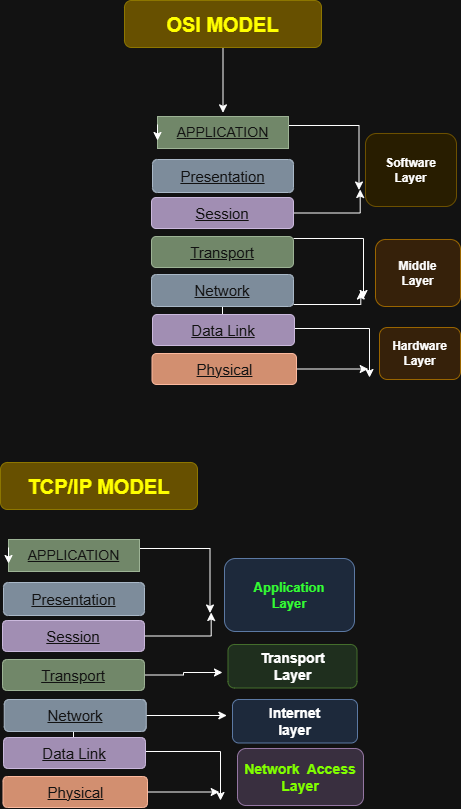

The diagram above was exported from draw.io. Its source (the exported page's mxGraphModel, read from the mxfile embedded in the PNG):
<mxGraphModel dx="774" dy="451" grid="0" gridSize="10" guides="1" tooltips="1" connect="1" arrows="1" fold="1" page="1" pageScale="1" pageWidth="850" pageHeight="1100" background="none" math="0" shadow="0">
  <root>
    <mxCell id="0" />
    <mxCell id="1" parent="0" />
    <mxCell id="F3dBxnSQ2zdlqhv59QNC-13" edge="1" parent="1" source="F3dBxnSQ2zdlqhv59QNC-10" style="edgeStyle=orthogonalEdgeStyle;rounded=0;orthogonalLoop=1;jettySize=auto;html=1;">
      <mxGeometry relative="1" as="geometry">
        <mxPoint x="421.5" y="307.33331298828125" as="targetPoint" />
      </mxGeometry>
    </mxCell>
    <mxCell id="F3dBxnSQ2zdlqhv59QNC-10" parent="1" style="rounded=1;whiteSpace=wrap;html=1;labelBackgroundColor=none;fillColor=#e3c800;fontColor=light-dark(#000000,#FFFF00);strokeColor=#B09500;fontStyle=1;fontSize=20;" value="OSI MODEL" vertex="1">
      <mxGeometry height="47" width="197" x="323" y="195" as="geometry" />
    </mxCell>
    <mxCell id="F3dBxnSQ2zdlqhv59QNC-22" edge="1" parent="1" style="edgeStyle=orthogonalEdgeStyle;rounded=0;orthogonalLoop=1;jettySize=auto;html=1;entryX=1;entryY=0.5;entryDx=0;entryDy=0;">
      <mxGeometry relative="1" as="geometry">
        <mxPoint x="487" y="320" as="sourcePoint" />
        <mxPoint x="557.5" y="384.5" as="targetPoint" />
      </mxGeometry>
    </mxCell>
    <mxCell id="F3dBxnSQ2zdlqhv59QNC-12" parent="1" style="rounded=1;whiteSpace=wrap;html=1;arcSize=0;fillColor=#6d8764;fontColor=#ffffff;strokeColor=#3A5431;fontSize=14;fontStyle=4" value="APPLICATION" vertex="1">
      <mxGeometry height="32" width="131" x="356" y="311" as="geometry" />
    </mxCell>
    <mxCell id="F3dBxnSQ2zdlqhv59QNC-14" edge="1" parent="1" source="F3dBxnSQ2zdlqhv59QNC-12" style="edgeStyle=orthogonalEdgeStyle;rounded=0;orthogonalLoop=1;jettySize=auto;html=1;exitX=0;exitY=0.25;exitDx=0;exitDy=0;entryX=0;entryY=0.75;entryDx=0;entryDy=0;" target="F3dBxnSQ2zdlqhv59QNC-12">
      <mxGeometry relative="1" as="geometry" />
    </mxCell>
    <mxCell id="F3dBxnSQ2zdlqhv59QNC-15" parent="1" style="rounded=1;whiteSpace=wrap;html=1;fillColor=#647687;fontColor=#ffffff;strokeColor=#314354;fontSize=15;fontStyle=4" value="Presentation" vertex="1">
      <mxGeometry height="33" width="141" x="351" y="354" as="geometry" />
    </mxCell>
    <mxCell id="F3dBxnSQ2zdlqhv59QNC-23" edge="1" parent="1" source="F3dBxnSQ2zdlqhv59QNC-16" style="edgeStyle=orthogonalEdgeStyle;rounded=0;orthogonalLoop=1;jettySize=auto;html=1;">
      <mxGeometry relative="1" as="geometry">
        <mxPoint x="558.6666870117188" y="384" as="targetPoint" />
      </mxGeometry>
    </mxCell>
    <mxCell id="F3dBxnSQ2zdlqhv59QNC-16" parent="1" style="rounded=1;whiteSpace=wrap;html=1;fillColor=#76608a;fontColor=#ffffff;strokeColor=#432D57;fontSize=15;fontStyle=4" value="Session" vertex="1">
      <mxGeometry height="31" width="142" x="350" y="392" as="geometry" />
    </mxCell>
    <mxCell id="F3dBxnSQ2zdlqhv59QNC-32" edge="1" parent="1" source="F3dBxnSQ2zdlqhv59QNC-18" style="edgeStyle=orthogonalEdgeStyle;rounded=0;orthogonalLoop=1;jettySize=auto;html=1;">
      <mxGeometry relative="1" as="geometry">
        <Array as="points">
          <mxPoint x="562" y="433" />
        </Array>
        <mxPoint x="562" y="493" as="targetPoint" />
      </mxGeometry>
    </mxCell>
    <mxCell id="F3dBxnSQ2zdlqhv59QNC-18" parent="1" style="rounded=1;whiteSpace=wrap;html=1;fillColor=#6d8764;fontColor=#ffffff;strokeColor=#3A5431;fontSize=15;fontStyle=4" value="Transport" vertex="1">
      <mxGeometry height="31" width="142" x="350" y="431" as="geometry" />
    </mxCell>
    <mxCell id="F3dBxnSQ2zdlqhv59QNC-24" edge="1" parent="1" source="F3dBxnSQ2zdlqhv59QNC-19" style="edgeStyle=orthogonalEdgeStyle;rounded=0;orthogonalLoop=1;jettySize=auto;html=1;">
      <mxGeometry relative="1" as="geometry">
        <Array as="points">
          <mxPoint x="421" y="523" />
          <mxPoint x="568" y="523" />
        </Array>
        <mxPoint x="568" y="572" as="targetPoint" />
      </mxGeometry>
    </mxCell>
    <mxCell id="F3dBxnSQ2zdlqhv59QNC-33" edge="1" parent="1" source="F3dBxnSQ2zdlqhv59QNC-19" style="edgeStyle=orthogonalEdgeStyle;rounded=0;orthogonalLoop=1;jettySize=auto;html=1;">
      <mxGeometry relative="1" as="geometry">
        <Array as="points">
          <mxPoint x="559" y="499" />
        </Array>
        <mxPoint x="559.3333129882812" y="485.5" as="targetPoint" />
      </mxGeometry>
    </mxCell>
    <mxCell id="F3dBxnSQ2zdlqhv59QNC-19" parent="1" style="rounded=1;whiteSpace=wrap;html=1;fillColor=#647687;fontColor=#ffffff;strokeColor=#314354;fontSize=15;fontStyle=4" value="Network" vertex="1">
      <mxGeometry height="32" width="142" x="350" y="469" as="geometry" />
    </mxCell>
    <mxCell id="F3dBxnSQ2zdlqhv59QNC-20" parent="1" style="rounded=1;whiteSpace=wrap;html=1;fillColor=#76608a;fontColor=#ffffff;strokeColor=#432D57;fontSize=15;fontStyle=4" value="Data Link" vertex="1">
      <mxGeometry height="31" width="142" x="351" y="509" as="geometry" />
    </mxCell>
    <mxCell id="F3dBxnSQ2zdlqhv59QNC-26" edge="1" parent="1" source="F3dBxnSQ2zdlqhv59QNC-21" style="edgeStyle=orthogonalEdgeStyle;rounded=0;orthogonalLoop=1;jettySize=auto;html=1;">
      <mxGeometry relative="1" as="geometry">
        <mxPoint x="566.6666870117188" y="563.5" as="targetPoint" />
      </mxGeometry>
    </mxCell>
    <mxCell id="F3dBxnSQ2zdlqhv59QNC-21" parent="1" style="rounded=1;whiteSpace=wrap;html=1;fillColor=#a0522d;fontColor=#ffffff;strokeColor=#6D1F00;fontSize=15;fontStyle=4" value="Physical" vertex="1">
      <mxGeometry height="31" width="144.5" x="350.5" y="548" as="geometry" />
    </mxCell>
    <mxCell id="F3dBxnSQ2zdlqhv59QNC-27" parent="1" style="rounded=1;whiteSpace=wrap;html=1;direction=south;fontStyle=1;fillColor=#fff2cc;strokeColor=#d6b656;" value="Software&lt;div&gt;Layer&lt;/div&gt;" vertex="1">
      <mxGeometry height="73" width="91" x="564" y="328" as="geometry" />
    </mxCell>
    <mxCell id="F3dBxnSQ2zdlqhv59QNC-28" parent="1" style="rounded=1;whiteSpace=wrap;html=1;direction=south;labelBackgroundColor=none;fillColor=#ffe6cc;strokeColor=#d79b00;" value="&lt;b&gt;Hardware&lt;/b&gt;&lt;div&gt;&lt;b&gt;Layer&lt;/b&gt;&lt;/div&gt;" vertex="1">
      <mxGeometry height="52" width="81" x="578" y="522" as="geometry" />
    </mxCell>
    <mxCell id="F3dBxnSQ2zdlqhv59QNC-34" parent="1" style="rounded=1;whiteSpace=wrap;html=1;fontStyle=1;fillColor=#ffe6cc;strokeColor=#d79b00;" value="Middle&lt;div&gt;Layer&lt;/div&gt;" vertex="1">
      <mxGeometry height="67" width="85" x="574" y="434" as="geometry" />
    </mxCell>
    <mxCell id="F3dBxnSQ2zdlqhv59QNC-53" parent="1" style="rounded=1;whiteSpace=wrap;html=1;labelBackgroundColor=none;fillColor=#e3c800;fontColor=light-dark(#000000,#FFFF00);strokeColor=#B09500;fontStyle=1;fontSize=20;" value="TCP/IP MODEL" vertex="1">
      <mxGeometry height="47" width="197" x="199" y="657" as="geometry" />
    </mxCell>
    <mxCell id="F3dBxnSQ2zdlqhv59QNC-54" edge="1" parent="1" style="edgeStyle=orthogonalEdgeStyle;rounded=0;orthogonalLoop=1;jettySize=auto;html=1;entryX=1;entryY=0.5;entryDx=0;entryDy=0;">
      <mxGeometry relative="1" as="geometry">
        <mxPoint x="338" y="743" as="sourcePoint" />
        <mxPoint x="408.5" y="807.5" as="targetPoint" />
      </mxGeometry>
    </mxCell>
    <mxCell id="F3dBxnSQ2zdlqhv59QNC-55" parent="1" style="rounded=1;whiteSpace=wrap;html=1;arcSize=0;fillColor=#6d8764;fontColor=#ffffff;strokeColor=#3A5431;fontSize=14;fontStyle=4" value="APPLICATION" vertex="1">
      <mxGeometry height="32" width="131" x="207" y="734" as="geometry" />
    </mxCell>
    <mxCell id="F3dBxnSQ2zdlqhv59QNC-56" edge="1" parent="1" source="F3dBxnSQ2zdlqhv59QNC-55" style="edgeStyle=orthogonalEdgeStyle;rounded=0;orthogonalLoop=1;jettySize=auto;html=1;exitX=0;exitY=0.25;exitDx=0;exitDy=0;entryX=0;entryY=0.75;entryDx=0;entryDy=0;" target="F3dBxnSQ2zdlqhv59QNC-55">
      <mxGeometry relative="1" as="geometry" />
    </mxCell>
    <mxCell id="F3dBxnSQ2zdlqhv59QNC-57" parent="1" style="rounded=1;whiteSpace=wrap;html=1;fillColor=#647687;fontColor=#ffffff;strokeColor=#314354;fontSize=15;fontStyle=4" value="Presentation" vertex="1">
      <mxGeometry height="33" width="141" x="202" y="777" as="geometry" />
    </mxCell>
    <mxCell id="F3dBxnSQ2zdlqhv59QNC-58" edge="1" parent="1" source="F3dBxnSQ2zdlqhv59QNC-59" style="edgeStyle=orthogonalEdgeStyle;rounded=0;orthogonalLoop=1;jettySize=auto;html=1;">
      <mxGeometry relative="1" as="geometry">
        <mxPoint x="409.66668701171875" y="807" as="targetPoint" />
      </mxGeometry>
    </mxCell>
    <mxCell id="F3dBxnSQ2zdlqhv59QNC-59" parent="1" style="rounded=1;whiteSpace=wrap;html=1;fillColor=#76608a;fontColor=#ffffff;strokeColor=#432D57;fontSize=15;fontStyle=4" value="Session" vertex="1">
      <mxGeometry height="31" width="142" x="201" y="815" as="geometry" />
    </mxCell>
    <mxCell id="F3dBxnSQ2zdlqhv59QNC-75" edge="1" parent="1" source="F3dBxnSQ2zdlqhv59QNC-61" style="edgeStyle=orthogonalEdgeStyle;rounded=0;orthogonalLoop=1;jettySize=auto;html=1;">
      <mxGeometry relative="1" as="geometry">
        <mxPoint x="421" y="867" as="targetPoint" />
      </mxGeometry>
    </mxCell>
    <mxCell id="F3dBxnSQ2zdlqhv59QNC-61" parent="1" style="rounded=1;whiteSpace=wrap;html=1;fillColor=#6d8764;fontColor=#ffffff;strokeColor=#3A5431;fontSize=15;fontStyle=4" value="Transport" vertex="1">
      <mxGeometry height="31" width="142" x="201" y="854" as="geometry" />
    </mxCell>
    <mxCell id="F3dBxnSQ2zdlqhv59QNC-62" edge="1" parent="1" source="F3dBxnSQ2zdlqhv59QNC-64" style="edgeStyle=orthogonalEdgeStyle;rounded=0;orthogonalLoop=1;jettySize=auto;html=1;">
      <mxGeometry relative="1" as="geometry">
        <Array as="points">
          <mxPoint x="272" y="946" />
          <mxPoint x="419" y="946" />
        </Array>
        <mxPoint x="419" y="995" as="targetPoint" />
      </mxGeometry>
    </mxCell>
    <mxCell id="F3dBxnSQ2zdlqhv59QNC-79" edge="1" parent="1" source="F3dBxnSQ2zdlqhv59QNC-64" style="edgeStyle=orthogonalEdgeStyle;rounded=0;orthogonalLoop=1;jettySize=auto;html=1;">
      <mxGeometry relative="1" as="geometry">
        <mxPoint x="425.3333740234375" y="910" as="targetPoint" />
      </mxGeometry>
    </mxCell>
    <mxCell id="F3dBxnSQ2zdlqhv59QNC-64" parent="1" style="rounded=1;whiteSpace=wrap;html=1;fillColor=#647687;fontColor=#ffffff;strokeColor=#314354;fontSize=15;fontStyle=4" value="Network" vertex="1">
      <mxGeometry height="32" width="142" x="202.75" y="894" as="geometry" />
    </mxCell>
    <mxCell id="F3dBxnSQ2zdlqhv59QNC-65" parent="1" style="rounded=1;whiteSpace=wrap;html=1;fillColor=#76608a;fontColor=#ffffff;strokeColor=#432D57;fontSize=15;fontStyle=4" value="Data Link" vertex="1">
      <mxGeometry height="31" width="142" x="202" y="932" as="geometry" />
    </mxCell>
    <mxCell id="F3dBxnSQ2zdlqhv59QNC-66" edge="1" parent="1" source="F3dBxnSQ2zdlqhv59QNC-67" style="edgeStyle=orthogonalEdgeStyle;rounded=0;orthogonalLoop=1;jettySize=auto;html=1;">
      <mxGeometry relative="1" as="geometry">
        <mxPoint x="417.66668701171875" y="986.5" as="targetPoint" />
      </mxGeometry>
    </mxCell>
    <mxCell id="F3dBxnSQ2zdlqhv59QNC-67" parent="1" style="rounded=1;whiteSpace=wrap;html=1;fillColor=#a0522d;fontColor=#ffffff;strokeColor=#6D1F00;fontSize=15;fontStyle=4" value="Physical" vertex="1">
      <mxGeometry height="31" width="144.5" x="201.5" y="971" as="geometry" />
    </mxCell>
    <mxCell id="F3dBxnSQ2zdlqhv59QNC-68" parent="1" style="rounded=1;whiteSpace=wrap;html=1;direction=south;fontStyle=1;fillColor=#dae8fc;strokeColor=#6c8ebf;fontSize=13;" value="&lt;font style=&quot;color: light-dark(rgb(0, 0, 0), rgb(51, 255, 51));&quot;&gt;Application&lt;/font&gt;&lt;div&gt;&lt;font style=&quot;color: light-dark(rgb(0, 0, 0), rgb(51, 255, 51));&quot;&gt;Layer&lt;/font&gt;&lt;/div&gt;" vertex="1">
      <mxGeometry height="73" width="130" x="423" y="753" as="geometry" />
    </mxCell>
    <mxCell id="F3dBxnSQ2zdlqhv59QNC-72" parent="1" style="rounded=1;whiteSpace=wrap;html=1;fontStyle=1;fontSize=14;fillColor=#d5e8d4;strokeColor=#82b366;" value="Transport&lt;div&gt;Layer&lt;/div&gt;" vertex="1">
      <mxGeometry height="43.5" width="129" x="426.5" y="839" as="geometry" />
    </mxCell>
    <mxCell id="F3dBxnSQ2zdlqhv59QNC-74" parent="1" style="rounded=1;whiteSpace=wrap;html=1;fontStyle=1;fontSize=14;fillColor=#dae8fc;strokeColor=#6c8ebf;" value="Internet&lt;div&gt;layer&lt;/div&gt;" vertex="1">
      <mxGeometry height="43.5" width="125" x="431" y="894" as="geometry" />
    </mxCell>
    <mxCell id="F3dBxnSQ2zdlqhv59QNC-77" parent="1" style="rounded=1;whiteSpace=wrap;html=1;fillColor=#e1d5e7;strokeColor=#9673a6;" value="&lt;b&gt;&lt;font style=&quot;font-size: 14px; color: light-dark(rgb(0, 0, 0), rgb(128, 255, 0));&quot;&gt;Network&amp;nbsp; Access&lt;/font&gt;&lt;/b&gt;&lt;div&gt;&lt;b&gt;&lt;font style=&quot;font-size: 14px; color: light-dark(rgb(0, 0, 0), rgb(128, 255, 0));&quot;&gt;Layer&lt;/font&gt;&lt;/b&gt;&lt;/div&gt;" vertex="1">
      <mxGeometry height="57" width="126" x="436" y="943" as="geometry" />
    </mxCell>
  </root>
</mxGraphModel>